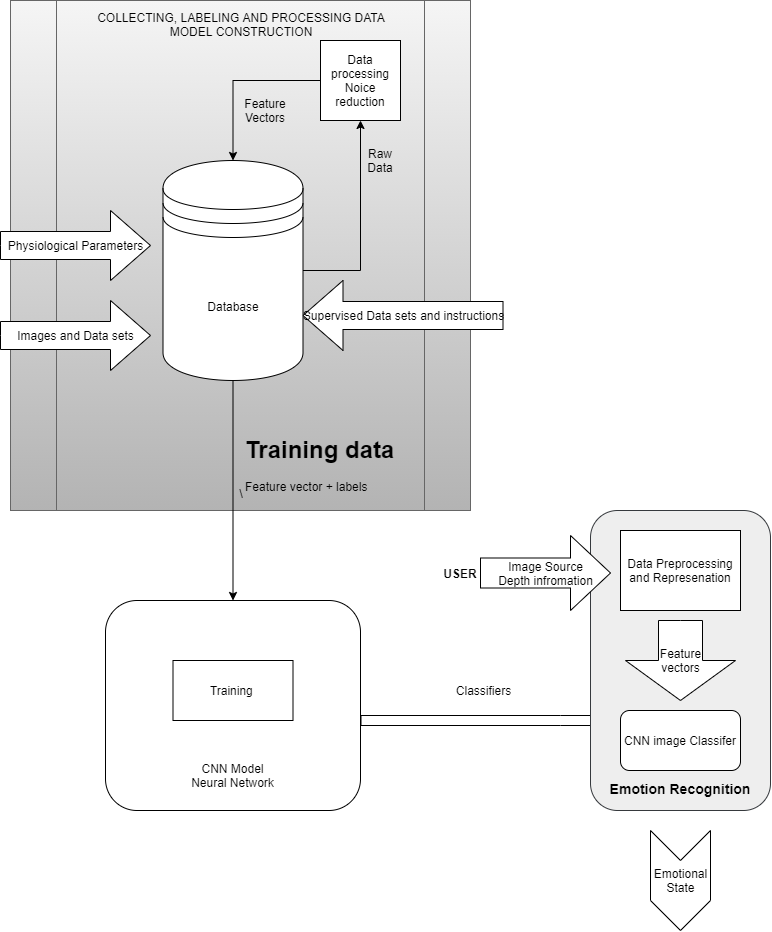

The diagram above was exported from draw.io. Its source (the exported page's mxGraphModel, read from the mxfile embedded in the PNG):
<mxGraphModel dx="887" dy="880" grid="1" gridSize="10" guides="1" tooltips="1" connect="1" arrows="1" fold="1" page="1" pageScale="1" pageWidth="850" pageHeight="1100" math="0" shadow="0">
  <root>
    <mxCell id="0" />
    <mxCell id="1" parent="0" />
    <mxCell id="MYqCZFafPZjGr0H5jEaQ-1" value="COLLECTING, LABELING AND PROCESSING DATA&lt;br&gt;MODEL CONSTRUCTION&lt;br&gt;&lt;br&gt;&lt;br&gt;&lt;br&gt;&lt;br&gt;&lt;br&gt;&lt;br&gt;&lt;br&gt;&lt;br&gt;&lt;br&gt;&lt;br&gt;&lt;br&gt;&lt;br&gt;&lt;br&gt;&lt;br&gt;&lt;br&gt;&lt;br&gt;&lt;br&gt;&lt;br&gt;&lt;br&gt;&lt;br&gt;&lt;br&gt;&lt;br&gt;&lt;br&gt;&lt;br&gt;&lt;br&gt;&lt;br&gt;&lt;br&gt;&lt;br&gt;&lt;br&gt;&lt;br&gt;&lt;br&gt;&lt;br&gt;\" style="shape=process;whiteSpace=wrap;html=1;backgroundOutline=1;fillColor=#f5f5f5;strokeColor=#666666;gradientColor=#b3b3b3;" vertex="1" parent="1">
      <mxGeometry x="60" y="50" width="460" height="510" as="geometry" />
    </mxCell>
    <mxCell id="MYqCZFafPZjGr0H5jEaQ-8" style="edgeStyle=orthogonalEdgeStyle;rounded=0;orthogonalLoop=1;jettySize=auto;html=1;entryX=0.5;entryY=1;entryDx=0;entryDy=0;" edge="1" parent="1" source="MYqCZFafPZjGr0H5jEaQ-2" target="MYqCZFafPZjGr0H5jEaQ-3">
      <mxGeometry relative="1" as="geometry" />
    </mxCell>
    <mxCell id="MYqCZFafPZjGr0H5jEaQ-24" style="edgeStyle=orthogonalEdgeStyle;rounded=0;orthogonalLoop=1;jettySize=auto;html=1;entryX=0.5;entryY=0;entryDx=0;entryDy=0;" edge="1" parent="1" source="MYqCZFafPZjGr0H5jEaQ-2" target="MYqCZFafPZjGr0H5jEaQ-16">
      <mxGeometry relative="1" as="geometry" />
    </mxCell>
    <mxCell id="MYqCZFafPZjGr0H5jEaQ-2" value="Database" style="shape=datastore;whiteSpace=wrap;html=1;direction=east;" vertex="1" parent="1">
      <mxGeometry x="212.5" y="210" width="140" height="220" as="geometry" />
    </mxCell>
    <mxCell id="MYqCZFafPZjGr0H5jEaQ-6" style="edgeStyle=orthogonalEdgeStyle;rounded=0;orthogonalLoop=1;jettySize=auto;html=1;exitX=0;exitY=0.5;exitDx=0;exitDy=0;entryX=0.5;entryY=0;entryDx=0;entryDy=0;" edge="1" parent="1" source="MYqCZFafPZjGr0H5jEaQ-3" target="MYqCZFafPZjGr0H5jEaQ-2">
      <mxGeometry relative="1" as="geometry" />
    </mxCell>
    <mxCell id="MYqCZFafPZjGr0H5jEaQ-3" value="Data processing&lt;br&gt;Noice reduction" style="whiteSpace=wrap;html=1;aspect=fixed;" vertex="1" parent="1">
      <mxGeometry x="370" y="90" width="80" height="80" as="geometry" />
    </mxCell>
    <mxCell id="MYqCZFafPZjGr0H5jEaQ-11" value="Physiological Parameters" style="html=1;shadow=0;dashed=0;align=center;verticalAlign=middle;shape=mxgraph.arrows2.arrow;dy=0.6;dx=40;notch=0;" vertex="1" parent="1">
      <mxGeometry x="50" y="260" width="150" height="70" as="geometry" />
    </mxCell>
    <mxCell id="MYqCZFafPZjGr0H5jEaQ-12" value="Images and Data sets" style="html=1;shadow=0;dashed=0;align=center;verticalAlign=middle;shape=mxgraph.arrows2.arrow;dy=0.6;dx=40;notch=0;" vertex="1" parent="1">
      <mxGeometry x="50" y="350" width="150" height="70" as="geometry" />
    </mxCell>
    <mxCell id="MYqCZFafPZjGr0H5jEaQ-13" value="Raw Data" style="text;html=1;strokeColor=none;fillColor=none;align=center;verticalAlign=middle;whiteSpace=wrap;rounded=0;" vertex="1" parent="1">
      <mxGeometry x="410" y="200" width="40" height="20" as="geometry" />
    </mxCell>
    <mxCell id="MYqCZFafPZjGr0H5jEaQ-14" value="Feature Vectors" style="text;html=1;strokeColor=none;fillColor=none;align=center;verticalAlign=middle;whiteSpace=wrap;rounded=0;" vertex="1" parent="1">
      <mxGeometry x="295" y="150" width="40" height="20" as="geometry" />
    </mxCell>
    <mxCell id="MYqCZFafPZjGr0H5jEaQ-15" value="Supervised Data sets and instructions" style="html=1;shadow=0;dashed=0;align=center;verticalAlign=middle;shape=mxgraph.arrows2.arrow;dy=0.6;dx=40;flipH=1;notch=0;" vertex="1" parent="1">
      <mxGeometry x="352.5" y="330" width="200" height="70" as="geometry" />
    </mxCell>
    <mxCell id="MYqCZFafPZjGr0H5jEaQ-37" style="edgeStyle=orthogonalEdgeStyle;rounded=0;orthogonalLoop=1;jettySize=auto;html=1;jumpStyle=none;shape=flexArrow;" edge="1" parent="1" source="MYqCZFafPZjGr0H5jEaQ-16" target="MYqCZFafPZjGr0H5jEaQ-36">
      <mxGeometry relative="1" as="geometry">
        <Array as="points">
          <mxPoint x="610" y="770" />
          <mxPoint x="610" y="770" />
        </Array>
      </mxGeometry>
    </mxCell>
    <mxCell id="MYqCZFafPZjGr0H5jEaQ-16" value="&lt;br&gt;&lt;br&gt;&lt;br&gt;&lt;br&gt;&lt;br&gt;&lt;br&gt;&lt;br&gt;&lt;br&gt;&lt;br&gt;&lt;br&gt;CNN Model&lt;br&gt;Neural Network" style="rounded=1;whiteSpace=wrap;html=1;" vertex="1" parent="1">
      <mxGeometry x="155" y="650" width="255" height="210" as="geometry" />
    </mxCell>
    <mxCell id="MYqCZFafPZjGr0H5jEaQ-18" value="Training&amp;nbsp;" style="rounded=0;whiteSpace=wrap;html=1;" vertex="1" parent="1">
      <mxGeometry x="222.5" y="710" width="120" height="60" as="geometry" />
    </mxCell>
    <mxCell id="MYqCZFafPZjGr0H5jEaQ-28" value="&lt;h1&gt;Training data&lt;/h1&gt;&lt;div&gt;Feature vector + labels&lt;/div&gt;" style="text;html=1;strokeColor=none;fillColor=none;spacing=5;spacingTop=-20;whiteSpace=wrap;overflow=hidden;rounded=0;" vertex="1" parent="1">
      <mxGeometry x="290" y="480" width="180" height="90" as="geometry" />
    </mxCell>
    <mxCell id="MYqCZFafPZjGr0H5jEaQ-29" value="&lt;b style=&quot;font-size: 14px&quot;&gt;&lt;br&gt;&lt;br&gt;&lt;br&gt;&lt;br&gt;&lt;br&gt;&lt;br&gt;&lt;br&gt;&lt;br&gt;&lt;br&gt;&lt;br&gt;&lt;br&gt;&lt;br&gt;&lt;br&gt;&lt;br&gt;&lt;br&gt;&lt;br&gt;Emotion Recognition&lt;/b&gt;" style="rounded=1;whiteSpace=wrap;html=1;fillColor=#eeeeee;strokeColor=#36393d;" vertex="1" parent="1">
      <mxGeometry x="640" y="560" width="180" height="300" as="geometry" />
    </mxCell>
    <mxCell id="MYqCZFafPZjGr0H5jEaQ-31" value="Data Preprocessing and Represenation" style="rounded=0;whiteSpace=wrap;html=1;" vertex="1" parent="1">
      <mxGeometry x="670" y="580" width="120" height="80" as="geometry" />
    </mxCell>
    <mxCell id="MYqCZFafPZjGr0H5jEaQ-32" value="Image Source&lt;br&gt;Depth infromation" style="html=1;shadow=0;dashed=0;align=center;verticalAlign=middle;shape=mxgraph.arrows2.arrow;dy=0.6;dx=40;notch=0;" vertex="1" parent="1">
      <mxGeometry x="530" y="585" width="130" height="75" as="geometry" />
    </mxCell>
    <mxCell id="MYqCZFafPZjGr0H5jEaQ-34" value="&lt;b&gt;USER&lt;/b&gt;" style="text;html=1;strokeColor=none;fillColor=none;align=center;verticalAlign=middle;whiteSpace=wrap;rounded=0;" vertex="1" parent="1">
      <mxGeometry x="490" y="612.5" width="40" height="20" as="geometry" />
    </mxCell>
    <mxCell id="MYqCZFafPZjGr0H5jEaQ-35" value="Feature&lt;br&gt;vectors" style="html=1;shadow=0;dashed=0;align=center;verticalAlign=middle;shape=mxgraph.arrows2.arrow;dy=0.6;dx=40;direction=south;notch=0;" vertex="1" parent="1">
      <mxGeometry x="675" y="670" width="110" height="80" as="geometry" />
    </mxCell>
    <mxCell id="MYqCZFafPZjGr0H5jEaQ-36" value="CNN image Classifer" style="rounded=1;whiteSpace=wrap;html=1;" vertex="1" parent="1">
      <mxGeometry x="670" y="760" width="120" height="60" as="geometry" />
    </mxCell>
    <mxCell id="MYqCZFafPZjGr0H5jEaQ-40" value="Classifiers" style="text;html=1;align=center;verticalAlign=middle;resizable=0;points=[];autosize=1;" vertex="1" parent="1">
      <mxGeometry x="497.5" y="730" width="70" height="20" as="geometry" />
    </mxCell>
    <mxCell id="MYqCZFafPZjGr0H5jEaQ-42" value="Emotional&lt;br&gt;State" style="html=1;shadow=0;dashed=0;align=center;verticalAlign=middle;shape=mxgraph.arrows2.arrow;dy=0;dx=30;notch=30;direction=south;" vertex="1" parent="1">
      <mxGeometry x="700" y="880" width="60" height="100" as="geometry" />
    </mxCell>
  </root>
</mxGraphModel>